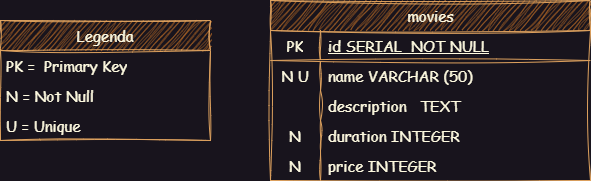

The diagram above was exported from draw.io. Its source (the exported page's mxGraphModel, read from the mxfile embedded in the PNG):
<mxGraphModel dx="1050" dy="645" grid="1" gridSize="10" guides="1" tooltips="1" connect="1" arrows="1" fold="1" page="1" pageScale="1" pageWidth="850" pageHeight="1100" math="0" shadow="0" extFonts="Permanent Marker^https://fonts.googleapis.com/css?family=Permanent+Marker">
  <root>
    <mxCell id="8EhXyQ6jh9UfGMzHmtgS-0" />
    <mxCell id="8EhXyQ6jh9UfGMzHmtgS-1" parent="8EhXyQ6jh9UfGMzHmtgS-0" />
    <mxCell id="bJY1zkBSrHpe4ehZ5y8c-32" value="movies" style="shape=table;startSize=30;container=1;collapsible=1;childLayout=tableLayout;fixedRows=1;rowLines=0;fontStyle=0;align=center;resizeLast=1;html=1;labelBackgroundColor=none;fillColor=#BC6C25;strokeColor=#DDA15E;fontColor=#FEFAE0;sketch=1;curveFitting=1;jiggle=2;fontFamily=Comic Sans MS;fontSize=15;" parent="8EhXyQ6jh9UfGMzHmtgS-1" vertex="1">
      <mxGeometry x="470" y="230" width="320" height="180" as="geometry" />
    </mxCell>
    <mxCell id="bJY1zkBSrHpe4ehZ5y8c-33" value="" style="shape=tableRow;horizontal=0;startSize=0;swimlaneHead=0;swimlaneBody=0;fillColor=none;collapsible=0;dropTarget=0;points=[[0,0.5],[1,0.5]];portConstraint=eastwest;top=0;left=0;right=0;bottom=1;labelBackgroundColor=none;strokeColor=#DDA15E;fontColor=#FEFAE0;sketch=1;curveFitting=1;jiggle=2;fontFamily=Comic Sans MS;fontSize=15;fontStyle=0" parent="bJY1zkBSrHpe4ehZ5y8c-32" vertex="1">
      <mxGeometry y="30" width="320" height="30" as="geometry" />
    </mxCell>
    <mxCell id="bJY1zkBSrHpe4ehZ5y8c-34" value="PK" style="shape=partialRectangle;connectable=0;fillColor=none;top=0;left=0;bottom=0;right=0;fontStyle=0;overflow=hidden;whiteSpace=wrap;html=1;labelBackgroundColor=none;strokeColor=#DDA15E;fontColor=#FEFAE0;sketch=1;curveFitting=1;jiggle=2;fontFamily=Comic Sans MS;fontSize=15;" parent="bJY1zkBSrHpe4ehZ5y8c-33" vertex="1">
      <mxGeometry width="50" height="30" as="geometry">
        <mxRectangle width="50" height="30" as="alternateBounds" />
      </mxGeometry>
    </mxCell>
    <mxCell id="bJY1zkBSrHpe4ehZ5y8c-35" value="id SERIAL&amp;nbsp; NOT NULL" style="shape=partialRectangle;connectable=0;fillColor=none;top=0;left=0;bottom=0;right=0;align=left;spacingLeft=6;fontStyle=4;overflow=hidden;whiteSpace=wrap;html=1;labelBackgroundColor=none;strokeColor=#DDA15E;fontColor=#FEFAE0;sketch=1;curveFitting=1;jiggle=2;fontFamily=Comic Sans MS;fontSize=15;" parent="bJY1zkBSrHpe4ehZ5y8c-33" vertex="1">
      <mxGeometry x="50" width="270" height="30" as="geometry">
        <mxRectangle width="270" height="30" as="alternateBounds" />
      </mxGeometry>
    </mxCell>
    <mxCell id="bJY1zkBSrHpe4ehZ5y8c-36" value="" style="shape=tableRow;horizontal=0;startSize=0;swimlaneHead=0;swimlaneBody=0;fillColor=none;collapsible=0;dropTarget=0;points=[[0,0.5],[1,0.5]];portConstraint=eastwest;top=0;left=0;right=0;bottom=0;labelBackgroundColor=none;strokeColor=#DDA15E;fontColor=#FEFAE0;sketch=1;curveFitting=1;jiggle=2;fontFamily=Comic Sans MS;fontSize=15;fontStyle=0" parent="bJY1zkBSrHpe4ehZ5y8c-32" vertex="1">
      <mxGeometry y="60" width="320" height="30" as="geometry" />
    </mxCell>
    <mxCell id="bJY1zkBSrHpe4ehZ5y8c-37" value="&lt;font style=&quot;vertical-align: inherit; font-size: 15px;&quot;&gt;&lt;font style=&quot;vertical-align: inherit; font-size: 15px;&quot;&gt;N U&lt;/font&gt;&lt;/font&gt;" style="shape=partialRectangle;connectable=0;fillColor=none;top=0;left=0;bottom=0;right=0;editable=1;overflow=hidden;whiteSpace=wrap;html=1;labelBackgroundColor=none;strokeColor=#DDA15E;fontColor=#FEFAE0;sketch=1;curveFitting=1;jiggle=2;fontFamily=Comic Sans MS;fontSize=15;fontStyle=0" parent="bJY1zkBSrHpe4ehZ5y8c-36" vertex="1">
      <mxGeometry width="50" height="30" as="geometry">
        <mxRectangle width="50" height="30" as="alternateBounds" />
      </mxGeometry>
    </mxCell>
    <mxCell id="bJY1zkBSrHpe4ehZ5y8c-38" value="name&amp;nbsp;VARCHAR&amp;nbsp;&lt;span style=&quot;background-color: initial; font-size: 15px;&quot;&gt;(50)&amp;nbsp;&lt;/span&gt;" style="shape=partialRectangle;connectable=0;fillColor=none;top=0;left=0;bottom=0;right=0;align=left;spacingLeft=6;overflow=hidden;whiteSpace=wrap;html=1;labelBackgroundColor=none;strokeColor=#DDA15E;fontColor=#FEFAE0;sketch=1;curveFitting=1;jiggle=2;fontFamily=Comic Sans MS;fontSize=15;fontStyle=0" parent="bJY1zkBSrHpe4ehZ5y8c-36" vertex="1">
      <mxGeometry x="50" width="270" height="30" as="geometry">
        <mxRectangle width="270" height="30" as="alternateBounds" />
      </mxGeometry>
    </mxCell>
    <mxCell id="bJY1zkBSrHpe4ehZ5y8c-39" value="" style="shape=tableRow;horizontal=0;startSize=0;swimlaneHead=0;swimlaneBody=0;fillColor=none;collapsible=0;dropTarget=0;points=[[0,0.5],[1,0.5]];portConstraint=eastwest;top=0;left=0;right=0;bottom=0;labelBackgroundColor=none;strokeColor=#DDA15E;fontColor=#FEFAE0;sketch=1;curveFitting=1;jiggle=2;fontFamily=Comic Sans MS;fontSize=15;fontStyle=0" parent="bJY1zkBSrHpe4ehZ5y8c-32" vertex="1">
      <mxGeometry y="90" width="320" height="30" as="geometry" />
    </mxCell>
    <mxCell id="bJY1zkBSrHpe4ehZ5y8c-40" value="" style="shape=partialRectangle;connectable=0;fillColor=none;top=0;left=0;bottom=0;right=0;editable=1;overflow=hidden;whiteSpace=wrap;html=1;labelBackgroundColor=none;strokeColor=#DDA15E;fontColor=#FEFAE0;sketch=1;curveFitting=1;jiggle=2;fontFamily=Comic Sans MS;fontSize=15;fontStyle=0" parent="bJY1zkBSrHpe4ehZ5y8c-39" vertex="1">
      <mxGeometry width="50" height="30" as="geometry">
        <mxRectangle width="50" height="30" as="alternateBounds" />
      </mxGeometry>
    </mxCell>
    <mxCell id="bJY1zkBSrHpe4ehZ5y8c-41" value="description&amp;nbsp; &amp;nbsp;TEXT&amp;nbsp;" style="shape=partialRectangle;connectable=0;fillColor=none;top=0;left=0;bottom=0;right=0;align=left;spacingLeft=6;overflow=hidden;whiteSpace=wrap;html=1;labelBackgroundColor=none;strokeColor=#DDA15E;fontColor=#FEFAE0;sketch=1;curveFitting=1;jiggle=2;fontFamily=Comic Sans MS;fontSize=15;fontStyle=0" parent="bJY1zkBSrHpe4ehZ5y8c-39" vertex="1">
      <mxGeometry x="50" width="270" height="30" as="geometry">
        <mxRectangle width="270" height="30" as="alternateBounds" />
      </mxGeometry>
    </mxCell>
    <mxCell id="bJY1zkBSrHpe4ehZ5y8c-42" value="" style="shape=tableRow;horizontal=0;startSize=0;swimlaneHead=0;swimlaneBody=0;fillColor=none;collapsible=0;dropTarget=0;points=[[0,0.5],[1,0.5]];portConstraint=eastwest;top=0;left=0;right=0;bottom=0;labelBackgroundColor=none;strokeColor=#DDA15E;fontColor=#FEFAE0;sketch=1;curveFitting=1;jiggle=2;fontFamily=Comic Sans MS;fontSize=15;fontStyle=0" parent="bJY1zkBSrHpe4ehZ5y8c-32" vertex="1">
      <mxGeometry y="120" width="320" height="30" as="geometry" />
    </mxCell>
    <mxCell id="bJY1zkBSrHpe4ehZ5y8c-43" value="N" style="shape=partialRectangle;connectable=0;fillColor=none;top=0;left=0;bottom=0;right=0;editable=1;overflow=hidden;whiteSpace=wrap;html=1;labelBackgroundColor=none;strokeColor=#DDA15E;fontColor=#FEFAE0;sketch=1;curveFitting=1;jiggle=2;fontFamily=Comic Sans MS;fontSize=15;fontStyle=0" parent="bJY1zkBSrHpe4ehZ5y8c-42" vertex="1">
      <mxGeometry width="50" height="30" as="geometry">
        <mxRectangle width="50" height="30" as="alternateBounds" />
      </mxGeometry>
    </mxCell>
    <mxCell id="bJY1zkBSrHpe4ehZ5y8c-44" value="&lt;font style=&quot;vertical-align: inherit; font-size: 15px;&quot;&gt;&lt;font style=&quot;vertical-align: inherit; font-size: 15px;&quot;&gt;duration INTEGER&lt;/font&gt;&lt;/font&gt;" style="shape=partialRectangle;connectable=0;fillColor=none;top=0;left=0;bottom=0;right=0;align=left;spacingLeft=6;overflow=hidden;whiteSpace=wrap;html=1;labelBackgroundColor=none;strokeColor=#DDA15E;fontColor=#FEFAE0;sketch=1;curveFitting=1;jiggle=2;fontFamily=Comic Sans MS;fontSize=15;fontStyle=0" parent="bJY1zkBSrHpe4ehZ5y8c-42" vertex="1">
      <mxGeometry x="50" width="270" height="30" as="geometry">
        <mxRectangle width="270" height="30" as="alternateBounds" />
      </mxGeometry>
    </mxCell>
    <mxCell id="bJY1zkBSrHpe4ehZ5y8c-55" style="shape=tableRow;horizontal=0;startSize=0;swimlaneHead=0;swimlaneBody=0;fillColor=none;collapsible=0;dropTarget=0;points=[[0,0.5],[1,0.5]];portConstraint=eastwest;top=0;left=0;right=0;bottom=0;labelBackgroundColor=none;strokeColor=#DDA15E;fontColor=#FEFAE0;sketch=1;curveFitting=1;jiggle=2;fontFamily=Comic Sans MS;fontSize=15;fontStyle=0" parent="bJY1zkBSrHpe4ehZ5y8c-32" vertex="1">
      <mxGeometry y="150" width="320" height="30" as="geometry" />
    </mxCell>
    <mxCell id="bJY1zkBSrHpe4ehZ5y8c-56" value="N" style="shape=partialRectangle;connectable=0;fillColor=none;top=0;left=0;bottom=0;right=0;editable=1;overflow=hidden;whiteSpace=wrap;html=1;labelBackgroundColor=none;strokeColor=#DDA15E;fontColor=#FEFAE0;sketch=1;curveFitting=1;jiggle=2;fontFamily=Comic Sans MS;fontSize=15;fontStyle=0" parent="bJY1zkBSrHpe4ehZ5y8c-55" vertex="1">
      <mxGeometry width="50" height="30" as="geometry">
        <mxRectangle width="50" height="30" as="alternateBounds" />
      </mxGeometry>
    </mxCell>
    <mxCell id="bJY1zkBSrHpe4ehZ5y8c-57" value="&lt;font style=&quot;vertical-align: inherit; font-size: 15px;&quot;&gt;&lt;font style=&quot;vertical-align: inherit; font-size: 15px;&quot;&gt;price INTEGER&lt;/font&gt;&lt;/font&gt;" style="shape=partialRectangle;connectable=0;fillColor=none;top=0;left=0;bottom=0;right=0;align=left;spacingLeft=6;overflow=hidden;whiteSpace=wrap;html=1;labelBackgroundColor=none;strokeColor=#DDA15E;fontColor=#FEFAE0;sketch=1;curveFitting=1;jiggle=2;fontFamily=Comic Sans MS;fontSize=15;fontStyle=0" parent="bJY1zkBSrHpe4ehZ5y8c-55" vertex="1">
      <mxGeometry x="50" width="270" height="30" as="geometry">
        <mxRectangle width="270" height="30" as="alternateBounds" />
      </mxGeometry>
    </mxCell>
    <mxCell id="bJY1zkBSrHpe4ehZ5y8c-45" value="Legenda" style="swimlane;fontStyle=0;childLayout=stackLayout;horizontal=1;startSize=30;horizontalStack=0;resizeParent=1;resizeParentMax=0;resizeLast=0;collapsible=1;marginBottom=0;whiteSpace=wrap;html=1;labelBackgroundColor=none;fillColor=#BC6C25;strokeColor=#DDA15E;fontColor=#FEFAE0;sketch=1;curveFitting=1;jiggle=2;fontFamily=Comic Sans MS;fontSize=15;" parent="8EhXyQ6jh9UfGMzHmtgS-1" vertex="1">
      <mxGeometry x="200" y="250" width="210" height="120" as="geometry" />
    </mxCell>
    <mxCell id="bJY1zkBSrHpe4ehZ5y8c-47" value="PK =&amp;nbsp; Primary Key" style="text;strokeColor=none;fillColor=none;align=left;verticalAlign=middle;spacingLeft=4;spacingRight=4;overflow=hidden;points=[[0,0.5],[1,0.5]];portConstraint=eastwest;rotatable=0;whiteSpace=wrap;html=1;labelBackgroundColor=none;fontColor=#FEFAE0;sketch=1;curveFitting=1;jiggle=2;fontFamily=Comic Sans MS;fontSize=15;fontStyle=0" parent="bJY1zkBSrHpe4ehZ5y8c-45" vertex="1">
      <mxGeometry y="30" width="210" height="30" as="geometry" />
    </mxCell>
    <mxCell id="bJY1zkBSrHpe4ehZ5y8c-48" value="N = Not Null" style="text;strokeColor=none;fillColor=none;align=left;verticalAlign=middle;spacingLeft=4;spacingRight=4;overflow=hidden;points=[[0,0.5],[1,0.5]];portConstraint=eastwest;rotatable=0;whiteSpace=wrap;html=1;labelBackgroundColor=none;fontColor=#FEFAE0;sketch=1;curveFitting=1;jiggle=2;fontFamily=Comic Sans MS;fontSize=15;fontStyle=0" parent="bJY1zkBSrHpe4ehZ5y8c-45" vertex="1">
      <mxGeometry y="60" width="210" height="30" as="geometry" />
    </mxCell>
    <mxCell id="bJY1zkBSrHpe4ehZ5y8c-49" value="U = Unique" style="text;strokeColor=none;fillColor=none;align=left;verticalAlign=middle;spacingLeft=4;spacingRight=4;overflow=hidden;points=[[0,0.5],[1,0.5]];portConstraint=eastwest;rotatable=0;whiteSpace=wrap;html=1;labelBackgroundColor=none;fontColor=#FEFAE0;sketch=1;curveFitting=1;jiggle=2;fontFamily=Comic Sans MS;fontSize=15;fontStyle=0" parent="bJY1zkBSrHpe4ehZ5y8c-45" vertex="1">
      <mxGeometry y="90" width="210" height="30" as="geometry" />
    </mxCell>
  </root>
</mxGraphModel>